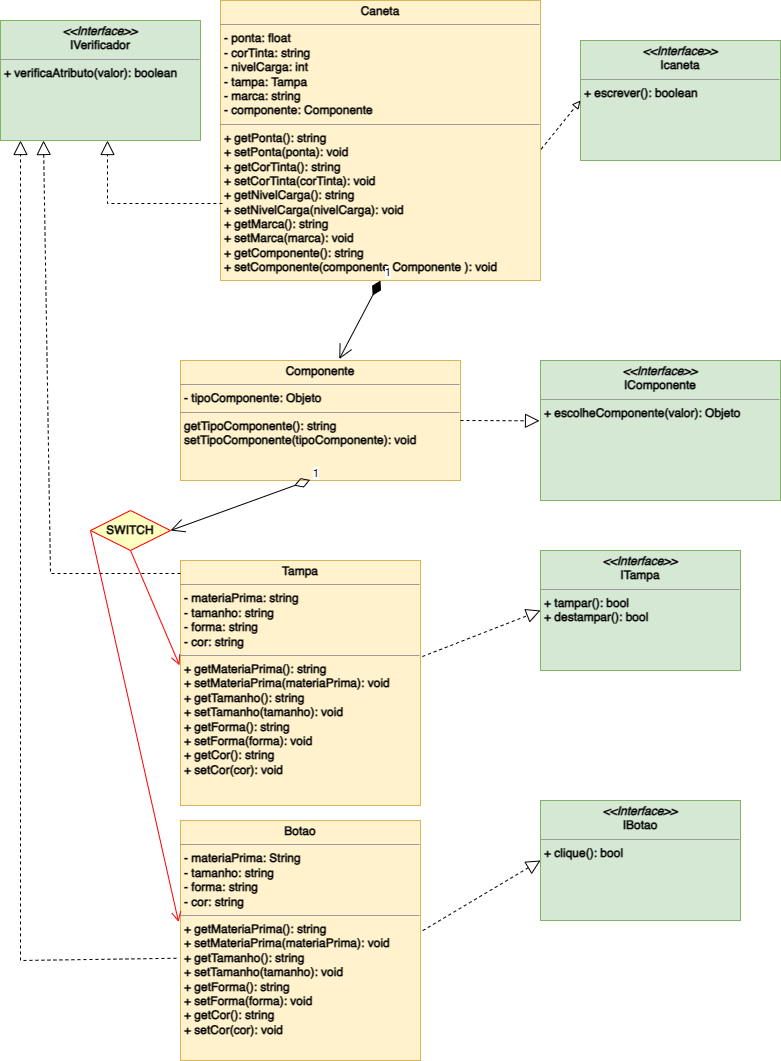

The diagram above was exported from draw.io. Its source (the exported page's mxGraphModel, read from the mxfile embedded in the PNG):
<mxGraphModel dx="997" dy="1793" grid="1" gridSize="10" guides="1" tooltips="1" connect="1" arrows="1" fold="1" page="1" pageScale="1" pageWidth="827" pageHeight="1169" math="0" shadow="0">
  <root>
    <mxCell id="0" />
    <mxCell id="1" parent="0" />
    <mxCell id="Dg7Ru5s463tSVziSTYm2-1" value="&lt;p style=&quot;margin:0px;margin-top:4px;text-align:center;&quot;&gt;&lt;b&gt;&lt;i&gt;&amp;lt;&amp;lt;Interface&amp;gt;&amp;gt;&lt;/i&gt;&lt;br&gt;Icaneta&lt;/b&gt;&lt;/p&gt;&lt;hr size=&quot;1&quot;&gt;&lt;p style=&quot;margin:0px;margin-left:4px;&quot;&gt;&lt;b&gt;+ escrever(): boolean&lt;br&gt;&lt;br&gt;&lt;/b&gt;&lt;/p&gt;" style="verticalAlign=top;align=left;overflow=fill;fontSize=12;fontFamily=Helvetica;html=1;whiteSpace=wrap;fillColor=#d5e8d4;strokeColor=#82b366;" parent="1" vertex="1">
      <mxGeometry x="600" y="-1120" width="200" height="120" as="geometry" />
    </mxCell>
    <mxCell id="Dg7Ru5s463tSVziSTYm2-2" value="&lt;p style=&quot;margin:0px;margin-top:4px;text-align:center;&quot;&gt;&lt;b&gt;&lt;i&gt;&amp;lt;&amp;lt;Interface&amp;gt;&amp;gt;&lt;/i&gt;&lt;br&gt;ITampa&lt;/b&gt;&lt;/p&gt;&lt;hr size=&quot;1&quot;&gt;&lt;p style=&quot;margin:0px;margin-left:4px;&quot;&gt;&lt;b&gt;+ tampar(): bool&amp;nbsp;&lt;br&gt;+ destampar(): bool&lt;/b&gt;&lt;/p&gt;" style="verticalAlign=top;align=left;overflow=fill;fontSize=12;fontFamily=Helvetica;html=1;whiteSpace=wrap;fillColor=#d5e8d4;strokeColor=#82b366;" parent="1" vertex="1">
      <mxGeometry x="560" y="-610" width="200" height="120" as="geometry" />
    </mxCell>
    <mxCell id="Dg7Ru5s463tSVziSTYm2-4" value="&lt;p style=&quot;margin:0px;margin-top:4px;text-align:center;&quot;&gt;&lt;b&gt;Caneta&lt;/b&gt;&lt;/p&gt;&lt;hr size=&quot;1&quot;&gt;&lt;p style=&quot;border-color: var(--border-color); margin: 0px 0px 0px 4px;&quot;&gt;&lt;b&gt;- ponta: float&lt;/b&gt;&lt;/p&gt;&lt;p style=&quot;border-color: var(--border-color); margin: 0px 0px 0px 4px;&quot;&gt;&lt;b&gt;- corTinta: string&lt;/b&gt;&lt;/p&gt;&lt;p style=&quot;border-color: var(--border-color); margin: 0px 0px 0px 4px;&quot;&gt;&lt;b&gt;- nivelCarga: int&lt;/b&gt;&lt;/p&gt;&lt;p style=&quot;border-color: var(--border-color); margin: 0px 0px 0px 4px;&quot;&gt;&lt;b&gt;- tampa: Tampa&lt;/b&gt;&lt;/p&gt;&lt;p style=&quot;border-color: var(--border-color); margin: 0px 0px 0px 4px;&quot;&gt;&lt;b&gt;- marca: string&lt;/b&gt;&lt;/p&gt;&lt;p style=&quot;border-color: var(--border-color); margin: 0px 0px 0px 4px;&quot;&gt;&lt;b&gt;- componente: Componente&lt;/b&gt;&lt;/p&gt;&lt;hr size=&quot;1&quot;&gt;&lt;p style=&quot;margin:0px;margin-left:4px;&quot;&gt;&lt;b style=&quot;background-color: initial;&quot;&gt;+ getPonta(): string&lt;/b&gt;&lt;br&gt;&lt;/p&gt;&lt;p style=&quot;margin:0px;margin-left:4px;&quot;&gt;&lt;b&gt;+ setPonta(ponta): void&lt;/b&gt;&lt;/p&gt;&lt;p style=&quot;border-color: var(--border-color); margin: 0px 0px 0px 4px;&quot;&gt;&lt;b&gt;+ getCorTinta(): string&lt;/b&gt;&lt;/p&gt;&lt;p style=&quot;border-color: var(--border-color); margin: 0px 0px 0px 4px;&quot;&gt;&lt;b&gt;+ setCorTinta(corTinta): void&lt;/b&gt;&lt;/p&gt;&lt;p style=&quot;border-color: var(--border-color); margin: 0px 0px 0px 4px;&quot;&gt;&lt;b&gt;+ getNivelCarga(): string&lt;/b&gt;&lt;/p&gt;&lt;p style=&quot;border-color: var(--border-color); margin: 0px 0px 0px 4px;&quot;&gt;&lt;b&gt;+ setNivelCarga(nivelCarga): void&lt;/b&gt;&lt;/p&gt;&lt;p style=&quot;border-color: var(--border-color); margin: 0px 0px 0px 4px;&quot;&gt;&lt;b&gt;+ getMarca(): string&lt;/b&gt;&lt;/p&gt;&lt;p style=&quot;border-color: var(--border-color); margin: 0px 0px 0px 4px;&quot;&gt;&lt;b&gt;+ setMarca(marca): void&lt;/b&gt;&lt;/p&gt;&lt;p style=&quot;border-color: var(--border-color); margin: 0px 0px 0px 4px;&quot;&gt;&lt;b&gt;+ getComponente(): string&lt;/b&gt;&lt;/p&gt;&lt;p style=&quot;border-color: var(--border-color); margin: 0px 0px 0px 4px;&quot;&gt;&lt;b&gt;+ setComponente(componente Componente&amp;nbsp;&lt;/b&gt;&lt;b style=&quot;background-color: initial;&quot;&gt;): void&lt;/b&gt;&lt;/p&gt;&lt;p style=&quot;border-color: var(--border-color); margin: 0px 0px 0px 4px;&quot;&gt;&lt;b&gt;&lt;br style=&quot;border-color: var(--border-color);&quot;&gt;&lt;/b&gt;&lt;/p&gt;&lt;p style=&quot;border-color: var(--border-color); margin: 0px 0px 0px 4px;&quot;&gt;&lt;b&gt;&lt;br&gt;&lt;/b&gt;&lt;/p&gt;&lt;p style=&quot;border-color: var(--border-color); margin: 0px 0px 0px 4px;&quot;&gt;&lt;b&gt;&lt;br&gt;&lt;/b&gt;&lt;/p&gt;&lt;p style=&quot;border-color: var(--border-color); margin: 0px 0px 0px 4px;&quot;&gt;&lt;b&gt;&lt;br style=&quot;border-color: var(--border-color);&quot;&gt;&lt;/b&gt;&lt;/p&gt;&lt;p style=&quot;border-color: var(--border-color); margin: 0px 0px 0px 4px;&quot;&gt;&lt;br style=&quot;border-color: var(--border-color);&quot;&gt;&lt;/p&gt;" style="verticalAlign=top;align=left;overflow=fill;fontSize=12;fontFamily=Helvetica;html=1;whiteSpace=wrap;fillColor=#fff2cc;strokeColor=#d6b656;" parent="1" vertex="1">
      <mxGeometry x="240" y="-1160" width="320" height="280" as="geometry" />
    </mxCell>
    <mxCell id="Dg7Ru5s463tSVziSTYm2-5" value="&lt;p style=&quot;margin:0px;margin-top:4px;text-align:center;&quot;&gt;&lt;b&gt;Tampa&lt;/b&gt;&lt;/p&gt;&lt;hr size=&quot;1&quot;&gt;&lt;p style=&quot;margin:0px;margin-left:4px;&quot;&gt;&lt;b&gt;- materiaPrima: string&lt;/b&gt;&lt;/p&gt;&lt;p style=&quot;margin:0px;margin-left:4px;&quot;&gt;&lt;b&gt;- tamanho: string&lt;/b&gt;&lt;/p&gt;&lt;p style=&quot;margin:0px;margin-left:4px;&quot;&gt;&lt;b&gt;- forma: string&lt;/b&gt;&lt;/p&gt;&lt;p style=&quot;margin:0px;margin-left:4px;&quot;&gt;&lt;b&gt;- cor: string&amp;nbsp;&lt;/b&gt;&lt;/p&gt;&lt;hr size=&quot;1&quot;&gt;&lt;p style=&quot;border-color: var(--border-color); margin: 0px 0px 0px 4px;&quot;&gt;&lt;b&gt;+ getMateriaPrima(): string&lt;/b&gt;&lt;/p&gt;&lt;p style=&quot;border-color: var(--border-color); margin: 0px 0px 0px 4px;&quot;&gt;&lt;b&gt;+ setMateriaPrima(materiaPrima): void&lt;/b&gt;&lt;/p&gt;&lt;p style=&quot;border-color: var(--border-color); margin: 0px 0px 0px 4px;&quot;&gt;&lt;b&gt;+ getTamanho(): string&lt;/b&gt;&lt;/p&gt;&lt;p style=&quot;border-color: var(--border-color); margin: 0px 0px 0px 4px;&quot;&gt;&lt;b&gt;+ setTamanho(tamanho): void&lt;/b&gt;&lt;/p&gt;&lt;p style=&quot;border-color: var(--border-color); margin: 0px 0px 0px 4px;&quot;&gt;&lt;b&gt;+ getForma(): string&lt;/b&gt;&lt;/p&gt;&lt;p style=&quot;border-color: var(--border-color); margin: 0px 0px 0px 4px;&quot;&gt;&lt;b&gt;+ setForma(forma): void&lt;/b&gt;&lt;/p&gt;&lt;p style=&quot;border-color: var(--border-color); margin: 0px 0px 0px 4px;&quot;&gt;&lt;b&gt;+ getCor(): string&lt;/b&gt;&lt;/p&gt;&lt;p style=&quot;border-color: var(--border-color); margin: 0px 0px 0px 4px;&quot;&gt;&lt;b&gt;+ setCor(cor): void&lt;/b&gt;&lt;/p&gt;" style="verticalAlign=top;align=left;overflow=fill;fontSize=12;fontFamily=Helvetica;html=1;whiteSpace=wrap;fillColor=#fff2cc;strokeColor=#d6b656;" parent="1" vertex="1">
      <mxGeometry x="200" y="-600" width="240" height="245" as="geometry" />
    </mxCell>
    <mxCell id="Dg7Ru5s463tSVziSTYm2-9" value="" style="endArrow=block;dashed=1;endFill=0;html=1;rounded=0;entryX=0;entryY=0.5;entryDx=0;entryDy=0;exitX=1.002;exitY=0.531;exitDx=0;exitDy=0;exitPerimeter=0;" parent="1" source="Dg7Ru5s463tSVziSTYm2-4" target="Dg7Ru5s463tSVziSTYm2-1" edge="1">
      <mxGeometry width="160" relative="1" as="geometry">
        <mxPoint x="400" y="-1060" as="sourcePoint" />
        <mxPoint x="420" y="-1060.5" as="targetPoint" />
      </mxGeometry>
    </mxCell>
    <mxCell id="Dg7Ru5s463tSVziSTYm2-10" value="" style="endArrow=block;dashed=1;endFill=0;endSize=12;html=1;rounded=0;exitX=1.008;exitY=0.392;exitDx=0;exitDy=0;entryX=0;entryY=0.5;entryDx=0;entryDy=0;exitPerimeter=0;" parent="1" source="Dg7Ru5s463tSVziSTYm2-5" target="Dg7Ru5s463tSVziSTYm2-2" edge="1">
      <mxGeometry width="160" relative="1" as="geometry">
        <mxPoint x="440" y="-660.5" as="sourcePoint" />
        <mxPoint x="120" y="-290" as="targetPoint" />
      </mxGeometry>
    </mxCell>
    <mxCell id="Dg7Ru5s463tSVziSTYm2-12" value="&lt;p style=&quot;margin:0px;margin-top:4px;text-align:center;&quot;&gt;&lt;b&gt;&lt;i&gt;&amp;lt;&amp;lt;Interface&amp;gt;&amp;gt;&lt;/i&gt;&lt;br&gt;IVerificador&lt;/b&gt;&lt;/p&gt;&lt;hr size=&quot;1&quot;&gt;&lt;p style=&quot;margin:0px;margin-left:4px;&quot;&gt;&lt;b style=&quot;border-color: var(--border-color);&quot;&gt;+ verificaAtributo(valor): boolean&lt;/b&gt;&lt;br&gt;&lt;/p&gt;" style="verticalAlign=top;align=left;overflow=fill;fontSize=12;fontFamily=Helvetica;html=1;whiteSpace=wrap;fillColor=#d5e8d4;strokeColor=#82b366;" parent="1" vertex="1">
      <mxGeometry x="20" y="-1140" width="200" height="120" as="geometry" />
    </mxCell>
    <mxCell id="Dg7Ru5s463tSVziSTYm2-14" value="" style="endArrow=block;dashed=1;endFill=0;endSize=12;html=1;rounded=0;entryX=0.215;entryY=1;entryDx=0;entryDy=0;entryPerimeter=0;exitX=0;exitY=0.053;exitDx=0;exitDy=0;exitPerimeter=0;" parent="1" source="Dg7Ru5s463tSVziSTYm2-5" target="Dg7Ru5s463tSVziSTYm2-12" edge="1">
      <mxGeometry width="160" relative="1" as="geometry">
        <mxPoint x="200" y="-580" as="sourcePoint" />
        <mxPoint x="10" y="-490" as="targetPoint" />
        <Array as="points">
          <mxPoint x="70" y="-587" />
        </Array>
      </mxGeometry>
    </mxCell>
    <mxCell id="Q6ze95JbzTpvuYCpN2tf-1" value="&lt;p style=&quot;margin:0px;margin-top:4px;text-align:center;&quot;&gt;&lt;b&gt;Botao&lt;/b&gt;&lt;/p&gt;&lt;hr size=&quot;1&quot;&gt;&lt;p style=&quot;margin:0px;margin-left:4px;&quot;&gt;&lt;b&gt;- materiaPrima: String&lt;/b&gt;&lt;/p&gt;&lt;p style=&quot;margin:0px;margin-left:4px;&quot;&gt;&lt;b&gt;- tamanho: string&lt;/b&gt;&lt;/p&gt;&lt;p style=&quot;margin:0px;margin-left:4px;&quot;&gt;&lt;b&gt;- forma: string&lt;/b&gt;&lt;/p&gt;&lt;p style=&quot;margin:0px;margin-left:4px;&quot;&gt;&lt;b&gt;- cor: string&lt;/b&gt;&lt;/p&gt;&lt;hr size=&quot;1&quot;&gt;&lt;p style=&quot;border-color: var(--border-color); margin: 0px 0px 0px 4px;&quot;&gt;&lt;b style=&quot;border-color: var(--border-color);&quot;&gt;+ getMateriaPrima(): string&lt;/b&gt;&lt;/p&gt;&lt;p style=&quot;border-color: var(--border-color); margin: 0px 0px 0px 4px;&quot;&gt;&lt;b style=&quot;border-color: var(--border-color);&quot;&gt;+ setMateriaPrima(materiaPrima): void&lt;/b&gt;&lt;/p&gt;&lt;p style=&quot;border-color: var(--border-color); margin: 0px 0px 0px 4px;&quot;&gt;&lt;b style=&quot;border-color: var(--border-color);&quot;&gt;+ getTamanho(): string&lt;/b&gt;&lt;/p&gt;&lt;p style=&quot;border-color: var(--border-color); margin: 0px 0px 0px 4px;&quot;&gt;&lt;b style=&quot;border-color: var(--border-color);&quot;&gt;+ setTamanho(tamanho): void&lt;/b&gt;&lt;/p&gt;&lt;p style=&quot;border-color: var(--border-color); margin: 0px 0px 0px 4px;&quot;&gt;&lt;b style=&quot;border-color: var(--border-color);&quot;&gt;+ getForma(): string&lt;/b&gt;&lt;/p&gt;&lt;p style=&quot;border-color: var(--border-color); margin: 0px 0px 0px 4px;&quot;&gt;&lt;b style=&quot;border-color: var(--border-color);&quot;&gt;+ setForma(forma): void&lt;/b&gt;&lt;/p&gt;&lt;p style=&quot;border-color: var(--border-color); margin: 0px 0px 0px 4px;&quot;&gt;&lt;b style=&quot;border-color: var(--border-color);&quot;&gt;+ getCor(): string&lt;/b&gt;&lt;/p&gt;&lt;p style=&quot;border-color: var(--border-color); margin: 0px 0px 0px 4px;&quot;&gt;&lt;b style=&quot;border-color: var(--border-color);&quot;&gt;+ setCor(cor): void&lt;/b&gt;&lt;/p&gt;" style="verticalAlign=top;align=left;overflow=fill;fontSize=12;fontFamily=Helvetica;html=1;whiteSpace=wrap;fillColor=#fff2cc;strokeColor=#d6b656;" parent="1" vertex="1">
      <mxGeometry x="200" y="-340" width="240" height="240" as="geometry" />
    </mxCell>
    <mxCell id="Q6ze95JbzTpvuYCpN2tf-4" value="&lt;p style=&quot;margin:0px;margin-top:4px;text-align:center;&quot;&gt;&lt;b&gt;Componente&lt;/b&gt;&lt;/p&gt;&lt;hr size=&quot;1&quot;&gt;&lt;p style=&quot;margin:0px;margin-left:4px;&quot;&gt;&lt;b&gt;- tipoComponente: Objeto&lt;/b&gt;&lt;/p&gt;&lt;hr size=&quot;1&quot;&gt;&lt;p style=&quot;margin:0px;margin-left:4px;&quot;&gt;&lt;b&gt;getTipoComponente(): string&lt;/b&gt;&lt;/p&gt;&lt;p style=&quot;margin:0px;margin-left:4px;&quot;&gt;&lt;b&gt;setTipoComponente(tipoComponente): void&lt;/b&gt;&lt;/p&gt;" style="verticalAlign=top;align=left;overflow=fill;fontSize=12;fontFamily=Helvetica;html=1;whiteSpace=wrap;fillColor=#fff2cc;strokeColor=#d6b656;" parent="1" vertex="1">
      <mxGeometry x="200" y="-800" width="280" height="120" as="geometry" />
    </mxCell>
    <mxCell id="Q6ze95JbzTpvuYCpN2tf-12" value="&lt;p style=&quot;margin:0px;margin-top:4px;text-align:center;&quot;&gt;&lt;b&gt;&lt;i&gt;&amp;lt;&amp;lt;Interface&amp;gt;&amp;gt;&lt;/i&gt;&lt;br&gt;IComponente&lt;/b&gt;&lt;/p&gt;&lt;hr size=&quot;1&quot;&gt;&lt;p style=&quot;margin:0px;margin-left:4px;&quot;&gt;&lt;b&gt;+ escolheComponente(valor): Objeto&lt;br&gt;&lt;br&gt;&lt;/b&gt;&lt;/p&gt;" style="verticalAlign=top;align=left;overflow=fill;fontSize=12;fontFamily=Helvetica;html=1;whiteSpace=wrap;fillColor=#d5e8d4;strokeColor=#82b366;" parent="1" vertex="1">
      <mxGeometry x="560" y="-800" width="240" height="140" as="geometry" />
    </mxCell>
    <mxCell id="Q6ze95JbzTpvuYCpN2tf-13" value="" style="endArrow=block;dashed=1;endFill=0;endSize=12;html=1;rounded=0;entryX=-0.004;entryY=0.431;entryDx=0;entryDy=0;exitX=1;exitY=0.5;exitDx=0;exitDy=0;entryPerimeter=0;" parent="1" source="Q6ze95JbzTpvuYCpN2tf-4" target="Q6ze95JbzTpvuYCpN2tf-12" edge="1">
      <mxGeometry width="160" relative="1" as="geometry">
        <mxPoint x="100" y="-690" as="sourcePoint" />
        <mxPoint x="260" y="-690" as="targetPoint" />
      </mxGeometry>
    </mxCell>
    <mxCell id="Q6ze95JbzTpvuYCpN2tf-14" value="&lt;b&gt;SWITCH&lt;/b&gt;" style="rhombus;whiteSpace=wrap;html=1;fontColor=#000000;fillColor=#ffffc0;strokeColor=#ff0000;" parent="1" vertex="1">
      <mxGeometry x="110" y="-650" width="80" height="40" as="geometry" />
    </mxCell>
    <mxCell id="Q6ze95JbzTpvuYCpN2tf-15" value="" style="html=1;align=left;verticalAlign=bottom;endArrow=open;endSize=8;strokeColor=#ff0000;rounded=0;entryX=-0.008;entryY=0.423;entryDx=0;entryDy=0;exitX=0;exitY=0.5;exitDx=0;exitDy=0;entryPerimeter=0;" parent="1" source="Q6ze95JbzTpvuYCpN2tf-14" target="Q6ze95JbzTpvuYCpN2tf-1" edge="1">
      <mxGeometry x="-1" relative="1" as="geometry">
        <mxPoint x="500" y="-420" as="targetPoint" />
      </mxGeometry>
    </mxCell>
    <mxCell id="Q6ze95JbzTpvuYCpN2tf-16" value="" style="html=1;align=left;verticalAlign=top;endArrow=open;endSize=8;strokeColor=#ff0000;rounded=0;entryX=-0.004;entryY=0.428;entryDx=0;entryDy=0;exitX=0.5;exitY=1;exitDx=0;exitDy=0;entryPerimeter=0;" parent="1" source="Q6ze95JbzTpvuYCpN2tf-14" target="Dg7Ru5s463tSVziSTYm2-5" edge="1">
      <mxGeometry x="-1" relative="1" as="geometry">
        <mxPoint x="360" y="-340" as="targetPoint" />
      </mxGeometry>
    </mxCell>
    <mxCell id="Q6ze95JbzTpvuYCpN2tf-17" value="&lt;p style=&quot;margin:0px;margin-top:4px;text-align:center;&quot;&gt;&lt;b&gt;&lt;i&gt;&amp;lt;&amp;lt;Interface&amp;gt;&amp;gt;&lt;/i&gt;&lt;br&gt;IBotao&lt;/b&gt;&lt;/p&gt;&lt;hr size=&quot;1&quot;&gt;&lt;p style=&quot;margin:0px;margin-left:4px;&quot;&gt;&lt;b style=&quot;background-color: initial;&quot;&gt;+ clique(): bool&lt;/b&gt;&lt;br&gt;&lt;/p&gt;&lt;p style=&quot;margin:0px;margin-left:4px;&quot;&gt;&lt;br&gt;&lt;/p&gt;" style="verticalAlign=top;align=left;overflow=fill;fontSize=12;fontFamily=Helvetica;html=1;whiteSpace=wrap;fillColor=#d5e8d4;strokeColor=#82b366;" parent="1" vertex="1">
      <mxGeometry x="560" y="-360" width="200" height="120" as="geometry" />
    </mxCell>
    <mxCell id="Q6ze95JbzTpvuYCpN2tf-18" value="" style="endArrow=block;dashed=1;endFill=0;endSize=12;html=1;rounded=0;exitX=1.009;exitY=0.459;exitDx=0;exitDy=0;entryX=0;entryY=0.5;entryDx=0;entryDy=0;exitPerimeter=0;" parent="1" source="Q6ze95JbzTpvuYCpN2tf-1" target="Q6ze95JbzTpvuYCpN2tf-17" edge="1">
      <mxGeometry width="160" relative="1" as="geometry">
        <mxPoint x="610" y="-390" as="sourcePoint" />
        <mxPoint x="690" y="-310" as="targetPoint" />
      </mxGeometry>
    </mxCell>
    <mxCell id="Q6ze95JbzTpvuYCpN2tf-19" value="1" style="endArrow=open;html=1;endSize=12;startArrow=diamondThin;startSize=14;startFill=1;align=left;verticalAlign=bottom;rounded=0;entryX=0.567;entryY=-0.012;entryDx=0;entryDy=0;entryPerimeter=0;exitX=0.5;exitY=1;exitDx=0;exitDy=0;" parent="1" source="Dg7Ru5s463tSVziSTYm2-4" target="Q6ze95JbzTpvuYCpN2tf-4" edge="1">
      <mxGeometry x="-1" y="3" relative="1" as="geometry">
        <mxPoint x="300" y="-750" as="sourcePoint" />
        <mxPoint x="460" y="-750" as="targetPoint" />
      </mxGeometry>
    </mxCell>
    <mxCell id="Q6ze95JbzTpvuYCpN2tf-20" value="1" style="endArrow=open;html=1;endSize=12;startArrow=diamondThin;startSize=14;startFill=0;align=left;verticalAlign=bottom;rounded=0;entryX=1;entryY=0.5;entryDx=0;entryDy=0;exitX=0.463;exitY=0.995;exitDx=0;exitDy=0;exitPerimeter=0;" parent="1" source="Q6ze95JbzTpvuYCpN2tf-4" target="Q6ze95JbzTpvuYCpN2tf-14" edge="1">
      <mxGeometry x="-1" y="3" relative="1" as="geometry">
        <mxPoint x="310" y="-450" as="sourcePoint" />
        <mxPoint x="470" y="-450" as="targetPoint" />
      </mxGeometry>
    </mxCell>
    <mxCell id="Q6ze95JbzTpvuYCpN2tf-21" value="" style="endArrow=block;dashed=1;endFill=0;endSize=12;html=1;rounded=0;exitX=-0.017;exitY=0.574;exitDx=0;exitDy=0;exitPerimeter=0;" parent="1" source="Q6ze95JbzTpvuYCpN2tf-1" edge="1">
      <mxGeometry width="160" relative="1" as="geometry">
        <mxPoint x="350" y="-330" as="sourcePoint" />
        <mxPoint x="40" y="-1020" as="targetPoint" />
        <Array as="points">
          <mxPoint x="40" y="-200" />
        </Array>
      </mxGeometry>
    </mxCell>
    <mxCell id="Q6ze95JbzTpvuYCpN2tf-24" value="" style="endArrow=block;dashed=1;endFill=0;endSize=12;html=1;rounded=0;exitX=0.006;exitY=0.725;exitDx=0;exitDy=0;exitPerimeter=0;" parent="1" source="Dg7Ru5s463tSVziSTYm2-4" edge="1">
      <mxGeometry width="160" relative="1" as="geometry">
        <mxPoint x="236" y="-956" as="sourcePoint" />
        <mxPoint x="127" y="-1020" as="targetPoint" />
        <Array as="points">
          <mxPoint x="127" y="-957" />
        </Array>
      </mxGeometry>
    </mxCell>
  </root>
</mxGraphModel>